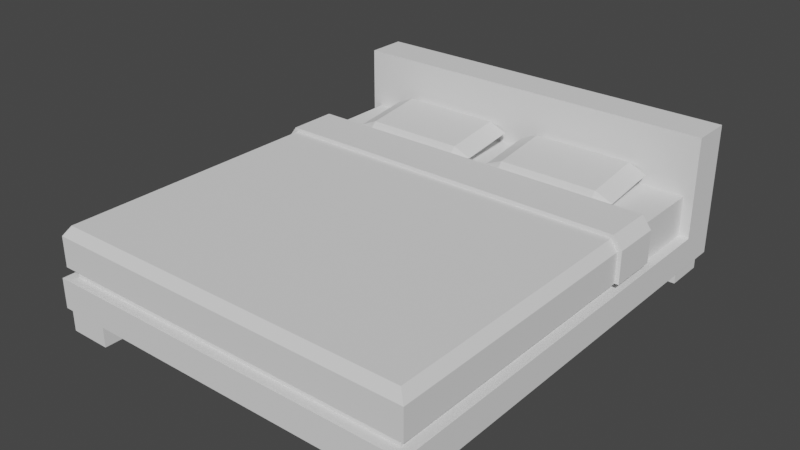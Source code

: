 # Source: bed_double.blend  (saved by Blender 2.91.10; exported with 4.5.12 LTS)
import bpy
from mathutils import Matrix  # noqa: F401  (used for matrix-valued properties, if any)

bpy.ops.wm.read_factory_settings(use_empty=True)
scene = bpy.context.scene
scene.name = 'Scene'

# ---- world
world_world = bpy.data.worlds.new('World'); scene.world = world_world
world_world.use_nodes = True; world_world.node_tree.nodes.clear()
_N = world_world.node_tree.nodes; _L = world_world.node_tree.links
n0 = _N.new('ShaderNodeOutputWorld'); n0.name = 'World Output'; n0.location = (300, 300)
n1 = _N.new('ShaderNodeBackground'); n1.name = 'Background'; n1.location = (10, 300)
n1.inputs[0].default_value = (0.05088, 0.05088, 0.05088, 1.0)
_L.new(n1.outputs[0], n0.inputs[0])
n0.is_active_output = True
world_world.color = (0.05088, 0.05088, 0.05088)
world_world.use_sun_shadow = False
world_world.sun_shadow_jitter_overblur = 0.0

# ---- meshes
me_bed_double = bpy.data.meshes.new('bed_double')
me_bed_double.from_pydata([(0.8496, -1.001, 0.05873), (0.8496, -1.001, 0.2475), (0.8496, 0.8871, 0.05873), (0.8496, 0.8871, 0.2475), (-0.8496, -1.001, 0.2475), (-0.8496, -1.001, 0.05873), (-0.8496, 0.8871, 0.2475), (-0.8496, 0.8871, 0.05873), (-0.8496, -1.001, 0.2475), (-0.8496, 0.8871, 0.2475), (0.8496, -1.001, 0.2475), (0.8496, 0.8871, 0.2475), (-0.8496, -1.001, 0.05873), (-0.8496, -1.001, 0.2475), (0.8496, -1.001, 0.05873), (0.8496, -1.001, 0.2475), (-0.8968, 0.8871, 0.05873), (-0.8496, -1.001, 0.05873), (-0.8968, -1.048, 0.05873), (0.8968, -1.048, 0.05873), (0.8496, -1.001, 0.05873), (0.8496, 0.8871, 0.05873), (0.8968, 0.8871, 0.05873), (-0.8496, 0.8871, 0.05873), (0.8496, 0.8871, 0.05873), (0.8496, 0.8871, 0.2475), (0.8968, 0.8871, 0.05873), (0.8968, 0.8871, 0.5307), (-0.8968, 0.8871, 0.5307), (-0.8496, 0.8871, 0.2475), (-0.8496, 0.8871, 0.05873), (-0.8968, 0.8871, 0.05873), (0.8968, -1.048, -0.08287), (0.8968, -1.048, 0.05873), (0.8968, 1.076, -0.08287), (0.8968, 0.8871, 0.05873), (0.8968, 0.8871, 0.5307), (0.8968, 1.076, 0.5307), (-0.8968, -1.048, -0.08287), (-0.8968, -1.048, 0.05873), (-0.859, -1.048, -0.08287), (-0.6608, -1.048, -0.08287), (0.6608, -1.048, -0.08287), (0.859, -1.048, -0.08287), (0.8968, -1.048, -0.08287), (0.8968, -1.048, 0.05873), (-0.8968, -1.048, -0.08287), (-0.859, -1.048, -0.08287), (-0.8968, 1.076, -0.08287), (-0.859, -0.9064, -0.08287), (-0.859, 1.076, -0.08287), (-0.859, 0.8871, -0.08287), (-0.6608, -0.9064, -0.08287), (-0.6608, 0.8871, -0.08287), (0.6608, -1.048, -0.08287), (-0.6608, -1.048, -0.08287), (-0.6608, 1.076, -0.08287), (0.6608, -0.9064, -0.08287), (0.6608, 1.076, -0.08287), (0.6608, 0.8871, -0.08287), (0.859, -0.9064, -0.08287), (0.859, 0.8871, -0.08287), (0.8968, -1.048, -0.08287), (0.859, -1.048, -0.08287), (0.859, 1.076, -0.08287), (0.8968, 1.076, -0.08287), (-0.8968, 0.8871, 0.5307), (-0.8968, 0.8871, 0.05873), (-0.8968, 1.076, 0.5307), (-0.8968, 1.076, -0.08287), (-0.8968, -1.048, -0.08287), (-0.8968, -1.048, 0.05873), (-0.8968, 0.8871, 0.5307), (-0.8968, 1.076, 0.5307), (0.8968, 0.8871, 0.5307), (0.8968, 1.076, 0.5307), (-0.8968, 1.076, -0.08287), (-0.859, 1.076, -0.08287), (-0.8968, 1.076, 0.5307), (-0.6608, 1.076, -0.08287), (0.6608, 1.076, -0.08287), (0.859, 1.076, -0.08287), (0.8968, 1.076, -0.08287), (0.8968, 1.076, 0.5307), (-0.859, -1.048, -0.08287), (-0.6608, -1.048, -0.08287), (0.6608, -1.048, -0.08287), (0.859, -1.048, -0.08287), (-0.859, 1.076, -0.08287), (-0.6608, 1.076, -0.08287), (0.6608, 1.076, -0.08287), (0.859, 1.076, -0.08287), (-0.859, -1.048, -0.1773), (-0.6608, -1.048, -0.1773), (-0.859, -0.9064, -0.1773), (-0.6608, -0.9064, -0.1773), (-0.6608, -1.048, -0.1773), (-0.6608, -1.048, -0.08287), (-0.6608, -0.9064, -0.1773), (-0.6608, -0.9064, -0.08287), (0.6608, -1.048, -0.08287), (0.6608, -1.048, -0.1773), (0.6608, -0.9064, -0.08287), (0.6608, -0.9064, -0.1773), (-0.6608, 0.8871, -0.1773), (-0.6608, 0.8871, -0.08287), (-0.6608, 1.076, -0.1773), (-0.6608, 1.076, -0.08287), (-0.859, 0.8871, -0.08287), (-0.859, 0.8871, -0.1773), (-0.859, 1.076, -0.08287), (-0.859, 1.076, -0.1773), (-0.859, -1.048, -0.1773), (-0.6608, -1.048, -0.1773), (0.6608, -1.048, -0.1773), (0.859, -1.048, -0.1773), (0.6608, -0.9064, -0.1773), (0.859, -0.9064, -0.1773), (-0.859, 1.076, -0.1773), (-0.6608, 1.076, -0.1773), (0.6608, 0.8871, -0.08287), (0.6608, 0.8871, -0.1773), (0.6608, 1.076, -0.08287), (0.6608, 1.076, -0.1773), (0.6608, -0.9064, -0.1773), (0.859, -0.9064, -0.1773), (0.6608, -0.9064, -0.08287), (0.859, -0.9064, -0.08287), (0.6608, 0.8871, -0.1773), (0.6608, 0.8871, -0.08287), (0.859, 0.8871, -0.1773), (0.859, 0.8871, -0.08287), (0.859, -1.048, -0.1773), (0.859, -1.048, -0.08287), (0.859, -0.9064, -0.1773), (0.859, -0.9064, -0.08287), (0.6608, -1.048, -0.1773), (0.859, -1.048, -0.1773), (-0.859, 0.8871, -0.1773), (-0.6608, 0.8871, -0.1773), (-0.859, 1.076, -0.1773), (-0.6608, 1.076, -0.1773), (0.6608, 1.076, -0.1773), (0.859, 1.076, -0.1773), (-0.859, -1.048, -0.08287), (-0.859, -1.048, -0.1773), (-0.859, -0.9064, -0.08287), (-0.859, -0.9064, -0.1773), (-0.859, 0.8871, -0.1773), (-0.859, 0.8871, -0.08287), (-0.6608, 0.8871, -0.1773), (-0.6608, 0.8871, -0.08287), (0.6608, 0.8871, -0.1773), (0.859, 0.8871, -0.1773), (0.6608, 1.076, -0.1773), (0.859, 1.076, -0.1773), (0.859, 0.8871, -0.1773), (0.859, 0.8871, -0.08287), (0.859, 1.076, -0.1773), (0.859, 1.076, -0.08287), (-0.859, -0.9064, -0.1773), (-0.6608, -0.9064, -0.1773), (-0.859, -0.9064, -0.08287), (-0.6608, -0.9064, -0.08287), (0.8496, 0.5031, 0.2475), (-0.8496, 0.5031, 0.2475), (0.8496, -1.001, 0.2475), (-0.8496, -1.001, 0.2475), (-0.8836, -1.029, 0.2475), (-0.8496, -1.001, 0.2947), (0.8836, -1.029, 0.2475), (0.8496, -1.001, 0.2947), (0.8836, 0.2723, 0.1059), (0.8496, 0.2723, 0.1059), (0.8836, -1.029, 0.1059), (0.8496, -1.001, 0.1059), (-0.8496, -1.001, 0.1059), (-0.8836, -1.029, 0.1059), (-0.8836, 0.2723, 0.1059), (-0.8496, 0.2723, 0.1059), (-0.8496, 0.5031, 0.1059), (-0.8496, 0.2723, 0.1059), (-0.8496, 0.5031, 0.2475), (-0.8496, -1.001, 0.2475), (-0.8496, -1.001, 0.1059), (-0.8496, -1.001, 0.2475), (-0.8496, -1.001, 0.1059), (0.8496, -1.001, 0.2475), (0.8496, -1.001, 0.1059), (-0.8836, -1.029, 0.1059), (-0.8836, -1.029, 0.2475), (0.8836, -1.029, 0.1059), (0.8836, -1.029, 0.2475), (0.8496, -1.001, 0.1059), (0.8496, 0.2723, 0.1059), (0.8496, -1.001, 0.2475), (0.8496, 0.5031, 0.1059), (0.8496, 0.5031, 0.2475), (-0.8836, -1.029, 0.1059), (-0.8836, 0.2723, 0.1059), (-0.8836, -1.029, 0.2475), (-0.8836, 0.2723, 0.2475), (-0.8836, -1.029, 0.2475), (-0.8836, 0.2723, 0.2475), (-0.8496, -1.001, 0.2947), (-0.8496, 0.2723, 0.2947), (0.8496, 0.2723, 0.2947), (0.8496, -1.001, 0.2947), (-0.8496, 0.2723, 0.2947), (-0.8496, -1.001, 0.2947), (0.8836, -1.029, 0.2475), (0.8496, -1.001, 0.2947), (0.8836, 0.2723, 0.2475), (0.8496, 0.2723, 0.2947), (0.8836, -1.029, 0.1059), (0.8836, -1.029, 0.2475), (0.8836, 0.2723, 0.1059), (0.8836, 0.2723, 0.2475), (0.8836, 0.2723, 0.1059), (0.8496, 0.2723, 0.1059), (-0.8496, 0.2723, 0.1059), (-0.859, 0.5031, 0.3136), (-0.8496, 0.5031, 0.2475), (0.859, 0.5031, 0.3136), (0.8496, 0.5031, 0.2475), (0.8496, 0.5031, 0.1059), (0.9024, 0.5031, 0.1059), (0.9024, 0.5031, 0.257), (-0.8496, 0.5031, 0.1059), (-0.9024, 0.5031, 0.1059), (-0.9024, 0.5031, 0.257), (0.9024, 0.5031, 0.1059), (0.9024, 0.2723, 0.1059), (0.8496, 0.5031, 0.1059), (-0.859, 0.5031, 0.3136), (0.859, 0.5031, 0.3136), (-0.859, 0.2723, 0.3136), (0.859, 0.2723, 0.3136), (0.9024, 0.2723, 0.257), (0.859, 0.2723, 0.3136), (0.9024, 0.5031, 0.257), (0.859, 0.5031, 0.3136), (0.9024, 0.2723, 0.1059), (0.9024, 0.2723, 0.257), (0.9024, 0.5031, 0.1059), (0.9024, 0.5031, 0.257), (-0.9024, 0.2723, 0.1059), (-0.9024, 0.5031, 0.1059), (-0.9024, 0.2723, 0.257), (-0.9024, 0.5031, 0.257), (-0.9024, 0.2723, 0.257), (-0.9024, 0.5031, 0.257), (-0.859, 0.2723, 0.3136), (-0.859, 0.5031, 0.3136), (-0.9024, 0.2723, 0.1059), (-0.9024, 0.2723, 0.257), (-0.8836, 0.2723, 0.1059), (-0.8836, 0.2723, 0.2475), (-0.859, 0.2723, 0.3136), (-0.8496, 0.2723, 0.2947), (0.859, 0.2723, 0.3136), (0.8496, 0.2723, 0.2947), (0.8836, 0.2723, 0.2475), (0.9024, 0.2723, 0.257), (0.8836, 0.2723, 0.1059), (0.9024, 0.2723, 0.1059), (-0.8496, 0.5031, 0.1059), (-0.9024, 0.5031, 0.1059), (-0.9024, 0.2723, 0.1059), (-0.8836, 0.2723, 0.1059), (-0.1306, 0.8337, 0.3575), (-0.1306, 0.5565, 0.3224), (-0.6057, 0.8337, 0.3575), (-0.6057, 0.5565, 0.3224), (-0.1306, 0.8432, 0.2825), (-0.6057, 0.8432, 0.2825), (-0.1306, 0.566, 0.2475), (-0.6057, 0.566, 0.2475), (-0.1306, 0.8871, 0.3262), (-0.6057, 0.8871, 0.3262), (-0.1306, 0.8432, 0.2825), (-0.6057, 0.8432, 0.2825), (-0.1306, 0.8871, 0.3262), (-0.1306, 0.8337, 0.3575), (-0.6057, 0.8871, 0.3262), (-0.6057, 0.8337, 0.3575), (-0.6891, 0.8384, 0.32), (-0.6891, 0.5612, 0.285), (-0.6057, 0.8432, 0.2825), (-0.6057, 0.566, 0.2475), (-0.1306, 0.5565, 0.3224), (-0.1306, 0.5125, 0.2788), (-0.6057, 0.5565, 0.3224), (-0.6057, 0.5125, 0.2788), (-0.1306, 0.8337, 0.3575), (-0.0472, 0.8384, 0.32), (-0.1306, 0.5565, 0.3224), (-0.0472, 0.5612, 0.285), (-0.1306, 0.8432, 0.2825), (-0.1306, 0.566, 0.2475), (-0.0472, 0.8384, 0.32), (-0.0472, 0.5612, 0.285), (-0.6891, 0.8384, 0.32), (-0.6057, 0.8337, 0.3575), (-0.6891, 0.5612, 0.285), (-0.6057, 0.5565, 0.3224), (-0.1306, 0.566, 0.2475), (-0.6057, 0.566, 0.2475), (-0.1306, 0.5125, 0.2788), (-0.6057, 0.5125, 0.2788), (-0.6891, 0.8384, 0.32), (-0.6057, 0.8432, 0.2825), (-0.6057, 0.8337, 0.3575), (-0.1306, 0.8432, 0.2825), (-0.1306, 0.8337, 0.3575), (-0.0472, 0.8384, 0.32), (-0.1306, 0.8432, 0.2825), (-0.1306, 0.566, 0.2475), (-0.1306, 0.8871, 0.3262), (-0.1306, 0.5125, 0.2788), (-0.1306, 0.8337, 0.3575), (-0.1306, 0.5565, 0.3224), (-0.6891, 0.5612, 0.285), (-0.6057, 0.5565, 0.3224), (-0.6057, 0.566, 0.2475), (-0.1306, 0.566, 0.2475), (-0.1306, 0.5565, 0.3224), (-0.0472, 0.5612, 0.285), (-0.6057, 0.8432, 0.2825), (-0.6057, 0.8871, 0.3262), (-0.6057, 0.566, 0.2475), (-0.6057, 0.5125, 0.2788), (-0.6057, 0.8337, 0.3575), (-0.6057, 0.5565, 0.3224), (-0.6057, 0.8871, 0.3262), (-0.6891, 0.8384, 0.32), (-0.6057, 0.8432, 0.2825), (-0.6891, 0.8384, 0.32), (-0.6057, 0.8871, 0.3262), (-0.6057, 0.8337, 0.3575), (-0.1306, 0.8337, 0.3575), (-0.1306, 0.8871, 0.3262), (-0.0472, 0.8384, 0.32), (-0.1306, 0.8871, 0.3262), (-0.1306, 0.8432, 0.2825), (-0.0472, 0.8384, 0.32), (-0.1306, 0.5565, 0.3224), (-0.0472, 0.5612, 0.285), (-0.1306, 0.5125, 0.2788), (-0.0472, 0.5612, 0.285), (-0.1306, 0.566, 0.2475), (-0.1306, 0.5125, 0.2788), (-0.1306, 0.8871, 0.3262), (-0.6057, 0.8871, 0.3262), (-0.0472, 0.8384, 0.32), (-0.6891, 0.8384, 0.32), (-0.6891, 0.5612, 0.285), (-0.0472, 0.5612, 0.285), (-0.1306, 0.5125, 0.2788), (-0.6057, 0.5125, 0.2788), (-0.6891, 0.5612, 0.285), (-0.6057, 0.5565, 0.3224), (-0.6057, 0.5125, 0.2788), (-0.6057, 0.566, 0.2475), (-0.6891, 0.5612, 0.285), (-0.6057, 0.5125, 0.2788), (0.6057, 0.8337, 0.3575), (0.6057, 0.5565, 0.3224), (0.1306, 0.8337, 0.3575), (0.1306, 0.5565, 0.3224), (0.6057, 0.8432, 0.2825), (0.1306, 0.8432, 0.2825), (0.6057, 0.566, 0.2475), (0.1306, 0.566, 0.2475), (0.6057, 0.8871, 0.3262), (0.1306, 0.8871, 0.3262), (0.6057, 0.8432, 0.2825), (0.1306, 0.8432, 0.2825), (0.6057, 0.8871, 0.3262), (0.6057, 0.8337, 0.3575), (0.1306, 0.8871, 0.3262), (0.1306, 0.8337, 0.3575), (0.0472, 0.8384, 0.32), (0.0472, 0.5612, 0.285), (0.1306, 0.8432, 0.2825), (0.1306, 0.566, 0.2475), (0.6057, 0.5565, 0.3224), (0.6057, 0.5125, 0.2788), (0.1306, 0.5565, 0.3224), (0.1306, 0.5125, 0.2788), (0.6057, 0.8337, 0.3575), (0.6891, 0.8384, 0.32), (0.6057, 0.5565, 0.3224), (0.6891, 0.5612, 0.285), (0.6057, 0.8432, 0.2825), (0.6057, 0.566, 0.2475), (0.6891, 0.8384, 0.32), (0.6891, 0.5612, 0.285), (0.0472, 0.8384, 0.32), (0.1306, 0.8337, 0.3575), (0.0472, 0.5612, 0.285), (0.1306, 0.5565, 0.3224), (0.6057, 0.566, 0.2475), (0.1306, 0.566, 0.2475), (0.6057, 0.5125, 0.2788), (0.1306, 0.5125, 0.2788), (0.0472, 0.8384, 0.32), (0.1306, 0.8432, 0.2825), (0.1306, 0.8337, 0.3575), (0.6057, 0.8432, 0.2825), (0.6057, 0.8337, 0.3575), (0.6891, 0.8384, 0.32), (0.6057, 0.8432, 0.2825), (0.6057, 0.566, 0.2475), (0.6057, 0.8871, 0.3262), (0.6057, 0.5125, 0.2788), (0.6057, 0.8337, 0.3575), (0.6057, 0.5565, 0.3224), (0.0472, 0.5612, 0.285), (0.1306, 0.5565, 0.3224), (0.1306, 0.566, 0.2475), (0.6057, 0.566, 0.2475), (0.6057, 0.5565, 0.3224), (0.6891, 0.5612, 0.285), (0.1306, 0.8432, 0.2825), (0.1306, 0.8871, 0.3262), (0.1306, 0.566, 0.2475), (0.1306, 0.5125, 0.2788), (0.1306, 0.8337, 0.3575), (0.1306, 0.5565, 0.3224), (0.1306, 0.8871, 0.3262), (0.0472, 0.8384, 0.32), (0.1306, 0.8432, 0.2825), (0.0472, 0.8384, 0.32), (0.1306, 0.8871, 0.3262), (0.1306, 0.8337, 0.3575), (0.6057, 0.8337, 0.3575), (0.6057, 0.8871, 0.3262), (0.6891, 0.8384, 0.32), (0.6057, 0.8871, 0.3262), (0.6057, 0.8432, 0.2825), (0.6891, 0.8384, 0.32), (0.6057, 0.5565, 0.3224), (0.6891, 0.5612, 0.285), (0.6057, 0.5125, 0.2788), (0.6891, 0.5612, 0.285), (0.6057, 0.566, 0.2475), (0.6057, 0.5125, 0.2788), (0.6057, 0.8871, 0.3262), (0.1306, 0.8871, 0.3262), (0.6891, 0.8384, 0.32), (0.0472, 0.8384, 0.32), (0.0472, 0.5612, 0.285), (0.6891, 0.5612, 0.285), (0.6057, 0.5125, 0.2788), (0.1306, 0.5125, 0.2788), (0.0472, 0.5612, 0.285), (0.1306, 0.5565, 0.3224), (0.1306, 0.5125, 0.2788), (0.1306, 0.566, 0.2475), (0.0472, 0.5612, 0.285), (0.1306, 0.5125, 0.2788)], [], [(2, 1, 0), (1, 2, 3), (6, 5, 4), (5, 6, 7), (10, 9, 8), (9, 10, 11), (14, 13, 12), (13, 14, 15), (18, 17, 16), (17, 18, 19), (17, 19, 20), (20, 19, 21), (21, 19, 22), (23, 16, 17), (26, 25, 24), (25, 26, 27), (25, 27, 28), (28, 29, 25), (28, 30, 29), (30, 28, 31), (34, 33, 32), (33, 34, 35), (35, 34, 36), (36, 34, 37), (40, 39, 38), (39, 40, 41), (39, 41, 42), (39, 42, 43), (39, 43, 44), (39, 44, 45), (48, 47, 46), (47, 48, 49), (49, 48, 50), (49, 50, 51), (51, 52, 49), (52, 51, 53), (54, 52, 53), (52, 54, 55), (54, 53, 56), (54, 56, 57), (57, 56, 58), (57, 58, 59), (59, 60, 57), (60, 59, 61), (62, 60, 61), (60, 62, 63), (62, 61, 64), (62, 64, 65), (68, 67, 66), (69, 67, 68), (70, 67, 69), (67, 70, 71), (74, 73, 72), (73, 74, 75), (78, 77, 76), (77, 78, 79), (79, 78, 80), (80, 78, 81), (81, 78, 82), (82, 78, 83), (94, 93, 92), (93, 94, 95), (98, 97, 96), (97, 98, 99), (102, 101, 100), (101, 102, 103), (106, 105, 104), (105, 106, 107), (110, 109, 108), (109, 110, 111), (113, 84, 112), (84, 113, 85), (116, 115, 114), (115, 116, 117), (88, 119, 118), (119, 88, 89), (122, 121, 120), (121, 122, 123), (126, 125, 124), (125, 126, 127), (130, 129, 128), (129, 130, 131), (134, 133, 132), (133, 134, 135), (137, 86, 136), (86, 137, 87), (140, 139, 138), (139, 140, 141), (90, 143, 142), (143, 90, 91), (146, 145, 144), (145, 146, 147), (150, 149, 148), (149, 150, 151), (154, 153, 152), (153, 154, 155), (158, 157, 156), (157, 158, 159), (162, 161, 160), (161, 162, 163), (166, 165, 164), (165, 166, 167), (170, 169, 168), (169, 170, 171), (174, 173, 172), (173, 174, 175), (175, 174, 176), (177, 176, 174), (178, 176, 177), (176, 178, 179), (182, 181, 180), (183, 181, 182), (181, 183, 184), (187, 186, 185), (186, 187, 188), (191, 190, 189), (190, 191, 192), (195, 194, 193), (194, 195, 196), (196, 195, 197), (200, 199, 198), (199, 200, 201), (204, 203, 202), (203, 204, 205), (208, 207, 206), (207, 208, 209), (212, 211, 210), (211, 212, 213), (216, 215, 214), (215, 216, 217), (223, 222, 221), (222, 223, 224), (224, 223, 225), (225, 223, 226), (226, 223, 227), (228, 221, 222), (229, 221, 228), (221, 229, 230), (232, 218, 231), (219, 231, 218), (231, 219, 233), (236, 235, 234), (235, 236, 237), (240, 239, 238), (239, 240, 241), (244, 243, 242), (243, 244, 245), (248, 247, 246), (247, 248, 249), (252, 251, 250), (251, 252, 253), (256, 255, 254), (255, 256, 257), (255, 257, 258), (258, 257, 259), (258, 259, 260), (260, 259, 261), (260, 261, 262), (260, 262, 263), (263, 262, 264), (263, 264, 265), (220, 267, 266), (267, 220, 268), (268, 220, 269), (272, 271, 270), (271, 272, 273), (276, 275, 274), (275, 276, 277), (280, 279, 278), (279, 280, 281), (284, 283, 282), (283, 284, 285), (288, 287, 286), (287, 288, 289), (292, 291, 290), (291, 292, 293), (296, 295, 294), (295, 296, 297), (300, 299, 298), (299, 300, 301), (304, 303, 302), (303, 304, 305), (308, 307, 306), (307, 308, 309), (312, 311, 310), (311, 312, 313), (313, 312, 314), (313, 314, 315), (318, 317, 316), (317, 318, 319), (319, 318, 320), (319, 320, 321), (324, 323, 322), (323, 324, 325), (323, 325, 326), (326, 325, 327), (330, 329, 328), (329, 330, 331), (329, 331, 332), (332, 331, 333), (336, 335, 334), (339, 338, 337), (342, 341, 340), (345, 344, 343), (348, 347, 346), (351, 350, 349), (354, 353, 352), (353, 354, 355), (355, 354, 356), (356, 354, 357), (356, 357, 358), (356, 358, 359), (362, 361, 360), (365, 364, 363), (368, 367, 366), (367, 368, 369), (372, 371, 370), (371, 372, 373), (376, 375, 374), (375, 376, 377), (380, 379, 378), (379, 380, 381), (384, 383, 382), (383, 384, 385), (388, 387, 386), (387, 388, 389), (392, 391, 390), (391, 392, 393), (396, 395, 394), (395, 396, 397), (400, 399, 398), (399, 400, 401), (404, 403, 402), (403, 404, 405), (408, 407, 406), (407, 408, 409), (409, 408, 410), (409, 410, 411), (414, 413, 412), (413, 414, 415), (415, 414, 416), (415, 416, 417), (420, 419, 418), (419, 420, 421), (419, 421, 422), (422, 421, 423), (426, 425, 424), (425, 426, 427), (425, 427, 428), (428, 427, 429), (432, 431, 430), (435, 434, 433), (438, 437, 436), (441, 440, 439), (444, 443, 442), (447, 446, 445), (450, 449, 448), (449, 450, 451), (451, 450, 452), (452, 450, 453), (452, 453, 454), (452, 454, 455), (458, 457, 456), (461, 460, 459)])
me_bed_double.polygons.foreach_set('use_smooth', [0, 0, 0, 0, 0, 0, 0, 0, 0, 0, 0, 0, 0, 0, 0, 0, 0, 0, 0, 0, 0, 0, 0, 0, 0, 0, 0, 0, 0, 0, 0, 0, 0, 1, 0, 0, 0, 0, 0, 0, 0, 1, 0, 0, 0, 0, 0, 0, 0, 0, 0, 0, 0, 0, 0, 0, 0, 0, 0, 0, 0, 0, 0, 0, 0, 0, 0, 0, 0, 0, 0, 0, 0, 0, 0, 0, 0, 0, 0, 0, 0, 0, 0, 0, 0, 0, 0, 0, 0, 0, 0, 0, 0, 0, 0, 0, 0, 0, 0, 0, 0, 0, 0, 0, 0, 0, 0, 0, 0, 0, 0, 0, 0, 0, 0, 0, 0, 0, 0, 0, 0, 0, 0, 0, 0, 0, 0, 0, 0, 0, 0, 0, 0, 0, 0, 0, 0, 0, 0, 0, 0, 0, 0, 0, 0, 0, 0, 0, 0, 0, 0, 0, 0, 0, 0, 0, 0, 0, 0, 0, 0, 0, 0, 1, 0, 0, 0, 0, 0, 0, 0, 0, 0, 0, 0, 0, 0, 0, 0, 0, 0, 0, 0, 0, 0, 0, 0, 0, 0, 0, 0, 0, 0, 0, 0, 0, 0, 0, 0, 0, 1, 1, 1, 1, 0, 0, 0, 0, 0, 0, 0, 0, 1, 1, 0, 0, 0, 0, 0, 0, 0, 0, 0, 0, 0, 0, 0, 0, 0, 0, 0, 0, 0, 0, 0, 0, 0, 0, 0, 0, 0, 0, 0, 0, 0, 0, 0, 0, 0, 0, 1, 1, 1, 1, 0, 0, 0, 0, 0, 0, 0, 0, 1, 1])
_uv = me_bed_double.uv_layers.new(name='UVMap')
_uv.uv.foreach_set('vector', [40.35, 4.921, 0.9843, 8.858, 0.9843, 4.921, 0.9843, 8.858, 40.35, 4.921, 40.35, 8.858, -40.35, 8.858, -0.9843, 4.921, -0.9843, 8.858, -0.9843, 4.921, -40.35, 8.858, -40.35, 4.921, 36.54, 0.9843, 1.102, 40.35, 1.102, 0.9843, 1.102, 40.35, 36.54, 0.9843, 36.54, 40.35, 36.54, 4.921, 1.102, 8.858, 1.102, 4.921, 1.102, 8.858, 36.54, 4.921, 36.54, 8.858, 0.1181, 0.0, 1.102, 0.9843, 0.1181, 40.35, 1.102, 0.9843, 0.1181, 0.0, 37.52, 0.0, 1.102, 0.9843, 37.52, 0.0, 36.54, 0.9843, 36.54, 0.9843, 37.52, 0.0, 36.54, 40.35, 36.54, 40.35, 37.52, 0.0, 37.52, 40.35, 1.102, 40.35, 0.1181, 40.35, 1.102, 0.9843, 37.52, 4.921, 36.54, 8.858, 36.54, 4.921, 36.54, 8.858, 37.52, 4.921, 37.52, 14.76, 36.54, 8.858, 37.52, 14.76, 0.1181, 14.76, 0.1181, 14.76, 1.102, 8.858, 36.54, 8.858, 0.1181, 14.76, 1.102, 4.921, 1.102, 8.858, 1.102, 4.921, 0.1181, 14.76, 0.1181, 4.921, 44.29, 1.969, 1.512e-12, 4.921, 1.512e-12, 1.969, 1.512e-12, 4.921, 44.29, 1.969, 40.35, 4.921, 40.35, 4.921, 44.29, 1.969, 40.35, 14.76, 40.35, 14.76, 44.29, 1.969, 44.29, 14.76, 0.9055, 1.969, 0.1181, 4.921, 0.1181, 1.969, 0.1181, 4.921, 0.9055, 1.969, 5.039, 1.969, 0.1181, 4.921, 5.039, 1.969, 32.6, 1.969, 0.1181, 4.921, 32.6, 1.969, 36.73, 1.969, 0.1181, 4.921, 36.73, 1.969, 37.52, 1.969, 0.1181, 4.921, 37.52, 1.969, 37.52, 4.921, -0.1181, 44.29, -0.9055, 0.0, -0.1181, 0.0, -0.9055, 0.0, -0.1181, 44.29, -0.9055, 2.953, -0.9055, 2.953, -0.1181, 44.29, -0.9055, 44.29, -0.9055, 2.953, -0.9055, 44.29, -0.9055, 40.35, -0.9055, 40.35, -5.039, 2.953, -0.9055, 2.953, -5.039, 2.953, -0.9055, 40.35, -5.039, 40.35, -32.6, 0.0, -5.039, 2.953, -5.039, 40.35, -5.039, 2.953, -32.6, 0.0, -5.039, 0.0, -32.6, 0.0, -5.039, 40.35, -5.039, 44.29, -32.6, 0.0, -5.039, 44.29, -32.6, 2.953, -32.6, 2.953, -5.039, 44.29, -32.6, 44.29, -32.6, 2.953, -32.6, 44.29, -32.6, 40.35, -32.6, 40.35, -36.73, 2.953, -32.6, 2.953, -36.73, 2.953, -32.6, 40.35, -36.73, 40.35, -37.52, 0.0, -36.73, 2.953, -36.73, 40.35, -36.73, 2.953, -37.52, 0.0, -36.73, 0.0, -37.52, 0.0, -36.73, 40.35, -36.73, 44.29, -37.52, 0.0, -36.73, 44.29, -37.52, 44.29, -44.29, 14.76, -40.35, 4.921, -40.35, 14.76, -44.29, 1.969, -40.35, 4.921, -44.29, 14.76, -1.525e-12, 1.969, -40.35, 4.921, -44.29, 1.969, -40.35, 4.921, -1.525e-12, 1.969, -1.525e-12, 4.921, 37.52, 40.35, 0.1181, 44.29, 0.1181, 40.35, 0.1181, 44.29, 37.52, 40.35, 37.52, 44.29, -0.1181, 14.76, -0.9055, 1.969, -0.1181, 1.969, -0.9055, 1.969, -0.1181, 14.76, -5.039, 1.969, -5.039, 1.969, -0.1181, 14.76, -32.6, 1.969, -32.6, 1.969, -0.1181, 14.76, -36.73, 1.969, -36.73, 1.969, -0.1181, 14.76, -37.52, 1.969, -37.52, 1.969, -0.1181, 14.76, -37.52, 14.76, -0.9055, 2.953, -5.039, 0.0, -0.9055, 0.0, -5.039, 0.0, -0.9055, 2.953, -5.039, 2.953, 2.953, 0.0, 1.598e-12, 1.969, 1.598e-12, 0.0, 1.598e-12, 1.969, 2.953, 0.0, 2.953, 1.969, -2.953, 1.969, -1.524e-12, 0.0, -1.524e-12, 1.969, -1.524e-12, 0.0, -2.953, 1.969, -2.953, 0.0, 44.29, 0.0, 40.35, 1.969, 40.35, 0.0, 40.35, 1.969, 44.29, 0.0, 44.29, 1.969, -44.29, 1.969, -40.35, 0.0, -40.35, 1.969, -40.35, 0.0, -44.29, 1.969, -44.29, 0.0, 5.039, 0.0, 0.9055, 1.969, 0.9055, 0.0, 0.9055, 1.969, 5.039, 0.0, 5.039, 1.969, -32.6, 2.953, -36.73, 0.0, -32.6, 0.0, -36.73, 0.0, -32.6, 2.953, -36.73, 2.953, -0.9055, 1.969, -5.039, 0.0, -0.9055, 0.0, -5.039, 0.0, -0.9055, 1.969, -5.039, 1.969, -44.29, 1.969, -40.35, 0.0, -40.35, 1.969, -40.35, 0.0, -44.29, 1.969, -44.29, 0.0, -32.6, 1.969, -36.73, 0.0, -32.6, 0.0, -36.73, 0.0, -32.6, 1.969, -36.73, 1.969, 36.73, 0.0, 32.6, 1.969, 32.6, 0.0, 32.6, 1.969, 36.73, 0.0, 36.73, 1.969, 2.953, 0.0, 1.536e-12, 1.969, 1.536e-12, 0.0, 1.536e-12, 1.969, 2.953, 0.0, 2.953, 1.969, 36.73, 0.0, 32.6, 1.969, 32.6, 0.0, 32.6, 1.969, 36.73, 0.0, 36.73, 1.969, -0.9055, 44.29, -5.039, 40.35, -0.9055, 40.35, -5.039, 40.35, -0.9055, 44.29, -5.039, 44.29, -32.6, 1.969, -36.73, 0.0, -32.6, 0.0, -36.73, 0.0, -32.6, 1.969, -36.73, 1.969, -2.953, 1.969, -1.6e-12, 0.0, -1.6e-12, 1.969, -1.6e-12, 0.0, -2.953, 1.969, -2.953, 0.0, 5.039, 0.0, 0.9055, 1.969, 0.9055, 0.0, 0.9055, 1.969, 5.039, 0.0, 5.039, 1.969, -32.6, 44.29, -36.73, 40.35, -32.6, 40.35, -36.73, 40.35, -32.6, 44.29, -36.73, 44.29, 44.29, 0.0, 40.35, 1.969, 40.35, 0.0, 40.35, 1.969, 44.29, 0.0, 44.29, 1.969, -0.9055, 1.969, -5.039, 0.0, -0.9055, 0.0, -5.039, 0.0, -0.9055, 1.969, -5.039, 1.969, -60.42, 72.28, 2.305, 1.417, 2.305, 72.28, 2.305, 1.417, -60.42, 72.28, -60.42, 1.417, 73.7, -31.09, 1.417, -28.79, 1.079e-17, -31.09, 1.417, -28.79, 73.7, -31.09, 72.28, -28.79, -61.6, 73.7, -7.319, 72.28, -7.319, 73.7, -7.319, 72.28, -61.6, 73.7, -60.42, 72.28, -60.42, 72.28, -61.6, 73.7, -60.42, 1.417, -61.6, 0.0, -60.42, 1.417, -61.6, 73.7, -7.319, 0.0, -60.42, 1.417, -61.6, 0.0, -60.42, 1.417, -7.319, 0.0, -7.319, 1.417, 2.305, 0.7874, -7.319, -5.118, 2.305, -5.118, -60.42, 0.7874, -7.319, -5.118, 2.305, 0.7874, -7.319, -5.118, -60.42, 0.7874, -60.42, -5.118, -72.28, 0.7874, -1.417, -5.118, -1.417, 0.7874, -1.417, -5.118, -72.28, 0.7874, -72.28, -5.118, 73.7, -5.118, 0.0, 0.7874, 0.0, -5.118, 0.0, 0.7874, 73.7, -5.118, 73.7, 0.7874, 60.42, 0.7874, 7.319, -5.118, 60.42, -5.118, 7.319, -5.118, 60.42, 0.7874, -2.305, -5.118, -2.305, -5.118, 60.42, 0.7874, -2.305, 0.7874, 61.6, 0.7874, 7.319, -5.118, 61.6, -5.118, 7.319, -5.118, 61.6, 0.7874, 7.319, 0.7874, 60.42, 3.065, 7.319, 0.639, 61.6, 0.639, 7.319, 0.639, 60.42, 3.065, 7.319, 3.065, 7.319, 1.417, 60.42, 72.28, 7.319, 72.28, 60.42, 72.28, 7.319, 1.417, 60.42, 1.417, -7.319, -42.42, -60.42, -40.0, -61.6, -42.42, -60.42, -40.0, -7.319, -42.42, -7.319, -40.0, -7.319, -5.118, -61.6, 0.7874, -61.6, -5.118, -61.6, 0.7874, -7.319, -5.118, -7.319, 0.7874, -72.68, 3.543, -1.417, 0.7874, -1.024, 3.543, -1.417, 0.7874, -72.68, 3.543, -72.28, 0.7874, -72.28, 0.7874, -72.68, 3.543, -72.28, -5.118, -72.28, -5.118, -72.68, 3.543, -74.49, -5.118, -74.49, -5.118, -72.68, 3.543, -74.49, 1.181, -1.417, -5.118, -1.024, 3.543, -1.417, 0.7874, 0.7874, -5.118, -1.024, 3.543, -1.417, -5.118, -1.024, 3.543, 0.7874, -5.118, 0.7874, 1.181, -7.319, 74.49, -7.319, 73.7, 2.305, 74.49, -7.319, 72.28, 2.305, 74.49, -7.319, 73.7, 2.305, 74.49, -7.319, 72.28, 2.305, 72.28, 7.319, 1.024, -2.305, 72.68, -2.305, 1.024, -2.305, 72.68, 7.319, 1.024, 7.319, 72.68, 2.305, -44.38, -7.319, -41.41, -7.319, -44.38, -7.319, -41.41, 2.305, -44.38, 2.305, -41.41, 2.305, -5.118, -7.319, 1.181, -7.319, -5.118, -7.319, 1.181, 2.305, -5.118, 2.305, 1.181, 7.319, 1.181, -2.305, -5.118, 7.319, -5.118, -2.305, -5.118, 7.319, 1.181, -2.305, 1.181, 7.319, 3.435, -2.305, 0.4583, 7.319, 0.4583, -2.305, 0.4583, 7.319, 3.435, -2.305, 3.435, -9.799e-16, -5.118, -0.7874, 1.181, -0.7874, -5.118, -0.7874, 1.181, -9.799e-16, -5.118, -9.799e-16, 0.7874, -0.7874, 1.181, -9.799e-16, 0.7874, 1.024, 3.543, 1.024, 3.543, -9.799e-16, 0.7874, 1.417, 2.756, 1.024, 3.543, 1.417, 2.756, 72.68, 3.543, 72.68, 3.543, 1.417, 2.756, 72.28, 2.756, 72.68, 3.543, 72.28, 2.756, 73.7, 0.7874, 72.68, 3.543, 73.7, 0.7874, 74.49, 1.181, 74.49, 1.181, 73.7, 0.7874, 73.7, -5.118, 74.49, 1.181, 73.7, -5.118, 74.49, -5.118, -7.319, 1.417, 2.305, -0.7874, 2.305, 1.417, 2.305, -0.7874, -7.319, 1.417, -7.319, -0.7874, -7.319, -0.7874, -7.319, 1.417, -7.319, 0.0, 2.047, 2.047, 13.7, 13.7, 2.047, 13.7, 13.7, 13.7, 2.047, 2.047, 13.7, 2.047, -13.7, 13.7, -2.047, 2.047, -2.047, 13.7, -2.047, 2.047, -13.7, 13.7, -13.7, 2.047, -13.7, -0.1824, -2.047, 2.4, -13.7, 2.4, -2.047, 2.4, -13.7, -0.1824, -2.047, -0.1824, -2.047, 2.4, -13.7, 4.983, -13.7, 2.4, -13.7, 4.983, -2.047, 2.4, -2.047, 4.983, 2.047, -0.1824, 13.7, 2.4, 2.047, 2.4, 13.7, 2.4, 2.047, -0.1824, 13.7, -0.1824, 2.047, -7.499, 13.7, -10.08, 13.7, -7.499, 13.7, -10.08, 2.047, -7.499, 2.047, -10.08, -13.7, -7.499, -2.047, -10.08, -2.047, -7.499, -2.047, -10.08, -13.7, -7.499, -13.7, -10.08, -2.047, 14.88, -13.7, 12.3, -2.047, 12.3, -13.7, 12.3, -2.047, 14.88, -13.7, 14.88, 13.7, 2.4, 2.047, 4.983, 2.047, 2.4, 2.047, 4.983, 13.7, 2.4, 13.7, 4.983, 13.7, 14.88, 2.047, 12.3, 13.7, 12.3, 2.047, 12.3, 13.7, 14.88, 2.047, 14.88, -2.047, 5.512, -2.047, 2.362, -6.613e-16, 3.937, -2.047, 2.362, -2.047, 5.512, -13.7, 2.362, -13.7, 2.362, -2.047, 5.512, -13.7, 5.512, -13.7, 2.362, -13.7, 5.512, -15.75, 3.937, 4.022e-14, 3.937, -13.7, 2.362, -2.047, 2.362, -13.7, 2.362, 4.022e-14, 3.937, -15.75, 3.937, -15.75, 3.937, 4.022e-14, 3.937, -2.047, 5.512, -15.75, 3.937, -2.047, 5.512, -13.7, 5.512, 2.047, 2.362, 2.047, 5.512, 1.421e-14, 3.937, 2.047, 5.512, 2.047, 2.362, 13.7, 2.362, 2.047, 5.512, 13.7, 2.362, 13.7, 5.512, 13.7, 5.512, 13.7, 2.362, 15.75, 3.937, 13.7, 2.362, 8.35e-14, 3.937, 2.047, 2.362, 8.35e-14, 3.937, 13.7, 2.362, 15.75, 3.937, 8.35e-14, 3.937, 15.75, 3.937, 2.047, 5.512, 2.047, 5.512, 15.75, 3.937, 13.7, 5.512, 9.126e-14, -0.2203, 1.448, 1.919, -1.448, 1.919, 5.018e-14, 6.017, -1.448, 3.878, 1.448, 3.878, -12.58, -3.658, -9.688, -3.658, -11.14, -1.519, -12.58, 9.455, -11.14, 7.316, -9.688, 9.455, -1.448, -11.19, 1.448, -11.19, -2.665e-14, -9.055, -1.448, 16.99, -9.77e-14, 14.85, 1.448, 16.99, -2.047, 15.75, -8.516e-14, 2.047, 2.853e-14, 13.7, -8.516e-14, 2.047, -2.047, 15.75, -2.047, 0.0, -2.047, 0.0, -2.047, 15.75, -13.7, 0.0, -13.7, 0.0, -2.047, 15.75, -13.7, 15.75, -13.7, 0.0, -13.7, 15.75, -15.75, 13.7, -13.7, 0.0, -15.75, 13.7, -15.75, 2.047, 12.58, -3.658, 11.14, -1.519, 9.688, -3.658, 12.58, 9.455, 9.688, 9.455, 11.14, 7.316, 2.047, 2.047, 13.7, 13.7, 2.047, 13.7, 13.7, 13.7, 2.047, 2.047, 13.7, 2.047, -13.7, 13.7, -2.047, 2.047, -2.047, 13.7, -2.047, 2.047, -13.7, 13.7, -13.7, 2.047, -13.7, -0.1824, -2.047, 2.4, -13.7, 2.4, -2.047, 2.4, -13.7, -0.1824, -2.047, -0.1824, -2.047, 2.4, -13.7, 4.983, -13.7, 2.4, -13.7, 4.983, -2.047, 2.4, -2.047, 4.983, 2.047, -0.1824, 13.7, 2.4, 2.047, 2.4, 13.7, 2.4, 2.047, -0.1824, 13.7, -0.1824, 2.047, -7.499, 13.7, -10.08, 13.7, -7.499, 13.7, -10.08, 2.047, -7.499, 2.047, -10.08, -13.7, -7.499, -2.047, -10.08, -2.047, -7.499, -2.047, -10.08, -13.7, -7.499, -13.7, -10.08, -2.047, 14.88, -13.7, 12.3, -2.047, 12.3, -13.7, 12.3, -2.047, 14.88, -13.7, 14.88, 13.7, 2.4, 2.047, 4.983, 2.047, 2.4, 2.047, 4.983, 13.7, 2.4, 13.7, 4.983, 13.7, 14.88, 2.047, 12.3, 13.7, 12.3, 2.047, 12.3, 13.7, 14.88, 2.047, 14.88, -2.047, 5.512, -2.047, 2.362, -6.613e-16, 3.937, -2.047, 2.362, -2.047, 5.512, -13.7, 2.362, -13.7, 2.362, -2.047, 5.512, -13.7, 5.512, -13.7, 2.362, -13.7, 5.512, -15.75, 3.937, 4.022e-14, 3.937, -13.7, 2.362, -2.047, 2.362, -13.7, 2.362, 4.022e-14, 3.937, -15.75, 3.937, -15.75, 3.937, 4.022e-14, 3.937, -2.047, 5.512, -15.75, 3.937, -2.047, 5.512, -13.7, 5.512, 2.047, 2.362, 2.047, 5.512, 1.421e-14, 3.937, 2.047, 5.512, 2.047, 2.362, 13.7, 2.362, 2.047, 5.512, 13.7, 2.362, 13.7, 5.512, 13.7, 5.512, 13.7, 2.362, 15.75, 3.937, 13.7, 2.362, 8.35e-14, 3.937, 2.047, 2.362, 8.35e-14, 3.937, 13.7, 2.362, 15.75, 3.937, 8.35e-14, 3.937, 15.75, 3.937, 2.047, 5.512, 2.047, 5.512, 15.75, 3.937, 13.7, 5.512, 9.126e-14, -0.2203, 1.448, 1.919, -1.448, 1.919, 5.018e-14, 6.017, -1.448, 3.878, 1.448, 3.878, -12.58, -3.658, -9.688, -3.658, -11.14, -1.519, -12.58, 9.455, -11.14, 7.316, -9.688, 9.455, -1.448, -11.19, 1.448, -11.19, -2.665e-14, -9.055, -1.448, 16.99, -9.77e-14, 14.85, 1.448, 16.99, -2.047, 15.75, -8.516e-14, 2.047, 2.853e-14, 13.7, -8.516e-14, 2.047, -2.047, 15.75, -2.047, 0.0, -2.047, 0.0, -2.047, 15.75, -13.7, 0.0, -13.7, 0.0, -2.047, 15.75, -13.7, 15.75, -13.7, 0.0, -13.7, 15.75, -15.75, 13.7, -13.7, 0.0, -15.75, 13.7, -15.75, 2.047, 12.58, -3.658, 11.14, -1.519, 9.688, -3.658, 12.58, 9.455, 9.688, 9.455, 11.14, 7.316])
me_bed_double.use_remesh_fix_poles = True
me_bed_double.use_remesh_preserve_attributes = False
me_bed_double.use_mirror_vertex_groups = False
me_bed_double.update()
me_bed_double.normals_split_custom_set([tuple(v) for v in zip(*[iter([1.0, 0.0, 0.0, 1.0, 0.0, 0.0, 1.0, 0.0, 0.0, 1.0, 0.0, 0.0, 1.0, 0.0, 0.0, 1.0, 0.0, 0.0, -1.0, 0.0, 0.0, -1.0, 0.0, 0.0, -1.0, 0.0, 0.0, -1.0, 0.0, 0.0, -1.0, 0.0, 0.0, -1.0, 0.0, 0.0, 0.0, 0.0, 1.0, 0.0, 0.0, 1.0, 0.0, 0.0, 1.0, 0.0, 0.0, 1.0, 0.0, 0.0, 1.0, 0.0, 0.0, 1.0, 0.0, -1.0, 0.0, 0.0, -1.0, 0.0, 0.0, -1.0, 0.0, 0.0, -1.0, 0.0, 0.0, -1.0, 0.0, 0.0, -1.0, 0.0, -1.631e-07, 0.0, 1.0, -1.631e-07, 0.0, 1.0, -1.631e-07, 0.0, 1.0, 0.0, 0.0, 1.0, 0.0, 0.0, 1.0, 0.0, 0.0, 1.0, 0.0, 0.0, 1.0, 0.0, 0.0, 1.0, 0.0, 0.0, 1.0, 1.672e-07, 0.0, 1.0, 1.672e-07, 0.0, 1.0, 1.672e-07, 0.0, 1.0, 0.0, 0.0, 1.0, 0.0, 0.0, 1.0, 0.0, 0.0, 1.0, 0.0, 0.0, 1.0, 0.0, 0.0, 1.0, 0.0, 0.0, 1.0, 0.0, -1.0, 0.0, 0.0, -1.0, 0.0, 0.0, -1.0, 0.0, 0.0, -1.0, 0.0, 0.0, -1.0, 0.0, 0.0, -1.0, 0.0, 0.0, -1.0, 0.0, 0.0, -1.0, 0.0, 0.0, -1.0, 0.0, 0.0, -1.0, 4.955e-07, 0.0, -1.0, 4.955e-07, 0.0, -1.0, 4.955e-07, 0.0, -1.0, 0.0, 0.0, -1.0, 0.0, 0.0, -1.0, 0.0, 0.0, -1.0, 0.0, 0.0, -1.0, 0.0, 0.0, -1.0, 0.0, 1.0, 0.0, 0.0, 1.0, 0.0, 0.0, 1.0, 0.0, 0.0, 1.0, 0.0, 0.0, 1.0, 0.0, 0.0, 1.0, 0.0, 0.0, 1.0, 0.0, 0.0, 1.0, 0.0, 0.0, 1.0, 0.0, 0.0, 1.0, 0.0, 0.0, 1.0, 0.0, 0.0, 1.0, 0.0, 0.0, 0.0, -1.0, 0.0, 0.0, -1.0, 0.0, 0.0, -1.0, 0.0, 0.0, -1.0, 0.0, 0.0, -1.0, 0.0, 0.0, -1.0, 0.0, 0.0, -1.0, 1.274e-06, 0.0, -1.0, 1.274e-06, 0.0, -1.0, 1.274e-06, 0.0, -1.0, -6.37e-06, 0.0, -1.0, -6.37e-06, 0.0, -1.0, -6.37e-06, 0.0, -1.0, 4.32e-05, 0.0, -1.0, 4.32e-05, 0.0, -1.0, 4.32e-05, 0.0, -1.0, 0.0, 0.0, -1.0, 0.0, 0.0, -1.0, 0.0, 0.0, 0.0, -1.0, 0.0, 0.0, -1.0, 0.0, 0.0, -1.0, 0.0, 0.0, -1.0, 0.0, 0.0, -1.0, 0.0, 0.0, -1.0, 0.0, 0.0, -1.0, 0.0, 0.0, -1.0, 0.0, 0.0, -1.0, 4.371e-08, -4.767e-05, 1.0, 4.371e-08, 4.797e-05, 1.0, 4.371e-08, 4.797e-05, 1.0, 0.0, 0.0, -1.0, 0.0, 0.0, -1.0, 0.0, 0.0, -1.0, 0.0, 0.0, -1.0, 0.0, 0.0, -1.0, 0.0, 0.0, -1.0, 1.257e-08, 0.0, -1.0, 1.257e-08, 0.0, -1.0, 1.257e-08, 0.0, -1.0, 0.0, 0.0, -1.0, 0.0, 0.0, -1.0, 0.0, 0.0, -1.0, -8.958e-08, 0.0, -1.0, -8.958e-08, 0.0, -1.0, -8.958e-08, 0.0, -1.0, 0.0, 0.0, -1.0, 0.0, 0.0, -1.0, 0.0, 0.0, -1.0, 0.0, 0.0, -1.0, 0.0, 0.0, -1.0, 0.0, 0.0, -1.0, 4.371e-08, -4.767e-05, 1.0, 4.371e-08, 4.797e-05, 1.0, 4.371e-08, 4.797e-05, 1.0, 0.0, 0.0, -1.0, 0.0, 0.0, -1.0, 0.0, 0.0, -1.0, 0.0, 0.0, -1.0, 0.0, 0.0, -1.0, 0.0, 0.0, -1.0, 4.401e-07, 0.0, -1.0, 4.401e-07, 0.0, -1.0, 4.401e-07, 0.0, -1.0, 0.0, 0.0, -1.0, 0.0, 0.0, -1.0, 0.0, 0.0, -1.0, -3.135e-06, 0.0, -1.0, -3.135e-06, 0.0, -1.0, -3.135e-06, 0.0, -1.0, 0.0, 0.0, -1.0, 0.0, 0.0, -1.0, 0.0, 0.0, -1.0, -1.0, 0.0, 0.0, -1.0, 0.0, 0.0, -1.0, 0.0, 0.0, -1.0, 0.0, 0.0, -1.0, 0.0, 0.0, -1.0, 0.0, 0.0, -1.0, 0.0, 0.0, -1.0, 0.0, 0.0, -1.0, 0.0, 0.0, -1.0, 0.0, 0.0, -1.0, 0.0, 0.0, -1.0, 0.0, 0.0, 0.0, 0.0, 1.0, 0.0, 0.0, 1.0, 0.0, 0.0, 1.0, 0.0, 0.0, 1.0, 0.0, 0.0, 1.0, 0.0, 0.0, 1.0, 0.0, 1.0, 0.0, 0.0, 1.0, 0.0, 0.0, 1.0, 0.0, 0.0, 1.0, 0.0, 0.0, 1.0, 0.0, 0.0, 1.0, 0.0, 0.0, 1.0, 2.94e-07, 0.0, 1.0, 2.94e-07, 0.0, 1.0, 2.94e-07, 0.0, 1.0, -1.96e-06, 0.0, 1.0, -1.96e-06, 0.0, 1.0, -1.96e-06, 0.0, 1.0, 1.029e-05, 0.0, 1.0, 1.029e-05, 0.0, 1.0, 1.029e-05, 0.0, 1.0, 0.0, 0.0, 1.0, 0.0, 0.0, 1.0, 0.0, 0.0, 0.0, -1.0, 0.0, 0.0, -1.0, 0.0, 0.0, -1.0, 0.0, 0.0, -1.0, 0.0, 0.0, -1.0, 0.0, 0.0, -1.0, 1.0, 0.0, 0.0, 1.0, 0.0, 0.0, 1.0, 0.0, 0.0, 1.0, 0.0, 0.0, 1.0, 0.0, 0.0, 1.0, 0.0, 0.0, -1.0, 0.0, 0.0, -1.0, 0.0, 0.0, -1.0, 0.0, 0.0, -1.0, 0.0, 0.0, -1.0, 0.0, 0.0, -1.0, 0.0, 0.0, 1.0, 0.0, 0.0, 1.0, 0.0, 0.0, 1.0, 0.0, 0.0, 1.0, 0.0, 0.0, 1.0, 0.0, 0.0, 1.0, 0.0, 0.0, -1.0, 0.0, 0.0, -1.0, 0.0, 0.0, -1.0, 0.0, 0.0, -1.0, 0.0, 0.0, -1.0, 0.0, 0.0, -1.0, 0.0, 0.0, 0.0, -1.0, 0.0, 0.0, -1.0, 0.0, 0.0, -1.0, 0.0, 0.0, -1.0, 0.0, 0.0, -1.0, 0.0, 0.0, -1.0, 0.0, 0.0, 0.0, -1.0, 0.0, 0.0, -1.0, 0.0, 0.0, -1.0, 0.0, 0.0, -1.0, 0.0, 0.0, -1.0, 0.0, 0.0, -1.0, 0.0, 1.0, 0.0, 0.0, 1.0, 0.0, 0.0, 1.0, 0.0, 0.0, 1.0, 0.0, 0.0, 1.0, 0.0, 0.0, 1.0, 0.0, -1.0, 0.0, 0.0, -1.0, 0.0, 0.0, -1.0, 0.0, 0.0, -1.0, 0.0, 0.0, -1.0, 0.0, 0.0, -1.0, 0.0, 0.0, 0.0, 1.0, 0.0, 0.0, 1.0, 0.0, 0.0, 1.0, 0.0, 0.0, 1.0, 0.0, 0.0, 1.0, 0.0, 0.0, 1.0, 0.0, 0.0, -1.0, 0.0, 0.0, -1.0, 0.0, 0.0, -1.0, 0.0, 0.0, -1.0, 0.0, 0.0, -1.0, 0.0, 0.0, -1.0, 0.0, 1.0, 0.0, 0.0, 1.0, 0.0, 0.0, 1.0, 0.0, 0.0, 1.0, 0.0, 0.0, 1.0, 0.0, 0.0, 1.0, 0.0, 0.0, 0.0, -1.0, 0.0, 0.0, -1.0, 0.0, 0.0, -1.0, 0.0, 0.0, -1.0, 0.0, 0.0, -1.0, 0.0, 0.0, -1.0, 0.0, 0.0, 0.0, -1.0, 0.0, 0.0, -1.0, 0.0, 0.0, -1.0, 0.0, 0.0, -1.0, 0.0, 0.0, -1.0, 0.0, 0.0, -1.0, 0.0, 1.0, 0.0, 0.0, 1.0, 0.0, 0.0, 1.0, 0.0, 0.0, 1.0, 0.0, 0.0, 1.0, 0.0, 0.0, 1.0, 0.0, -1.0, 0.0, 0.0, -1.0, 0.0, 0.0, -1.0, 0.0, 0.0, -1.0, 0.0, 0.0, -1.0, 0.0, 0.0, -1.0, 0.0, 0.0, 0.0, -1.0, 0.0, 0.0, -1.0, 0.0, 0.0, -1.0, 0.0, 0.0, -1.0, 0.0, 0.0, -1.0, 0.0, 0.0, -1.0, 0.0, 0.0, 0.0, -1.0, 0.0, 0.0, -1.0, 0.0, 0.0, -1.0, 0.0, 0.0, -1.0, 0.0, 0.0, -1.0, 0.0, 0.0, -1.0, 1.0, 0.0, 0.0, 1.0, 0.0, 0.0, 1.0, 0.0, 0.0, 1.0, 0.0, 0.0, 1.0, 0.0, 0.0, 1.0, 0.0, 0.0, 0.0, 1.0, 0.0, 0.0, 1.0, 0.0, 0.0, 1.0, 0.0, 0.0, 1.0, 0.0, 0.0, 1.0, 0.0, 0.0, 1.0, 0.0, -4.621e-10, 0.0, -1.0, -4.621e-10, 0.0, -1.0, -4.621e-10, 0.0, -1.0, 4.621e-10, 0.0, -1.0, 4.621e-10, 0.0, -1.0, 4.621e-10, 0.0, -1.0, -1.148e-07, -0.8568, 0.5156, -1.148e-07, -0.8568, 0.5156, -1.148e-07, -0.8568, 0.5156, -1.194e-07, -0.8568, 0.5156, -1.194e-07, -0.8568, 0.5156, -1.194e-07, -0.8568, 0.5156, 0.0, 0.0, -1.0, 0.0, 0.0, -1.0, 0.0, 0.0, -1.0, -1.184e-07, 0.0, -1.0, -1.184e-07, 0.0, -1.0, -1.184e-07, 0.0, -1.0, -9.648e-09, 0.0, -1.0, -9.648e-09, 0.0, -1.0, -9.648e-09, 0.0, -1.0, 9.277e-09, 0.0, -1.0, 9.277e-09, 0.0, -1.0, 9.277e-09, 0.0, -1.0, 1.158e-07, 0.0, -1.0, 1.158e-07, 0.0, -1.0, 1.158e-07, 0.0, -1.0, 0.0, 0.0, -1.0, 0.0, 0.0, -1.0, 0.0, 0.0, -1.0, 1.0, -4.56e-07, 0.0, 1.0, -4.56e-07, 0.0, 1.0, -4.56e-07, 0.0, 1.0, -1.4e-07, -1.626e-07, 1.0, -1.4e-07, -1.626e-07, 1.0, -1.4e-07, -1.626e-07, 1.0, -8.266e-08, 0.0, 1.0, -8.266e-08, 0.0, 1.0, -8.266e-08, 0.0, 1.403e-07, 1.0, 0.0, 1.403e-07, 1.0, 0.0, 1.403e-07, 1.0, 0.0, 1.403e-07, 1.0, 0.0, 1.403e-07, 1.0, 0.0, 1.403e-07, 1.0, 0.0, -1.349e-07, -1.0, 0.0, -1.349e-07, -1.0, 0.0, -1.349e-07, -1.0, 0.0, -1.349e-07, -1.0, 0.0, -1.349e-07, -1.0, 0.0, -1.349e-07, -1.0, 0.0, -1.0, 8.266e-08, 0.0, -1.0, 8.266e-08, 0.0, -1.0, 8.266e-08, 0.0, -1.0, 9.121e-07, 1.06e-06, -1.0, 9.121e-07, 1.06e-06, -1.0, 9.121e-07, 1.06e-06, -1.0, 1.4e-07, 0.0, -1.0, 1.4e-07, 0.0, -1.0, 1.4e-07, 0.0, -1.0, 3.234e-07, 0.0, -1.0, 3.234e-07, 0.0, -1.0, 3.234e-07, 0.0, -1.0, 0.0, 0.0, -1.0, 0.0, 0.0, -1.0, 0.0, 0.0, -0.8115, 9.842e-08, 0.5843, -0.8115, 9.842e-08, 0.5843, -0.8115, 9.842e-08, 0.5843, -0.8115, 2.012e-07, 0.5843, -0.8115, 2.012e-07, 0.5843, -0.8115, 2.012e-07, 0.5843, 0.0, 0.0, 1.0, 0.0, 0.0, 1.0, 0.0, 0.0, 1.0, 0.0, 0.0, 1.0, 0.0, 0.0, 1.0, 0.0, 0.0, 1.0, 0.8115, -9.842e-08, 0.5843, 0.8115, -9.842e-08, 0.5843, 0.8115, -9.842e-08, 0.5843, 0.8115, -2.012e-07, 0.5843, 0.8115, -2.012e-07, 0.5843, 0.8115, -2.012e-07, 0.5843, 1.0, -1.617e-07, 0.0, 1.0, -1.617e-07, 0.0, 1.0, -1.617e-07, 0.0, 1.0, -1.617e-07, 0.0, 1.0, -1.617e-07, 0.0, 1.0, -1.617e-07, 0.0, 1.388e-07, 1.0, 4.922e-08, 1.388e-07, 1.0, 4.922e-08, 1.388e-07, 1.0, 4.922e-08, 1.403e-07, 1.0, 8.295e-09, 1.403e-07, 1.0, 8.295e-09, 1.403e-07, 1.0, 8.295e-09, 0.0, 1.0, 0.0, 0.0, 1.0, 0.0, 0.0, 1.0, 0.0, 0.0, 1.0, 3.393e-07, 0.0, 1.0, 3.393e-07, 0.0, 1.0, 3.393e-07, 0.0, 1.0, 0.0, 0.0, 1.0, 0.0, 0.0, 1.0, 0.0, 0.0, 1.0, 0.0, 0.0, 1.0, 0.0, 0.0, 1.0, 0.0, 0.0, 1.0, -1.697e-07, 0.0, 1.0, -1.697e-07, 0.0, 1.0, -1.697e-07, 0.0, 1.0, 0.0, 0.0, 1.0, 0.0, 0.0, 1.0, 0.0, 0.0, 0.0, -1.0, 0.0, 0.0, -1.0, 0.0, 0.0, -1.0, 0.0, 0.0, -1.0, 0.0, 0.0, -1.0, 0.0, 0.0, -1.0, 0.0, 0.0, -1.0, 0.0, 0.0, -1.0, 0.0, 0.0, -1.0, -1.326e-09, 0.0, 1.0, -1.326e-09, 0.0, 1.0, -1.326e-09, 0.0, 1.0, -8.236e-09, 0.0, 1.0, -8.236e-09, 0.0, 1.0, -8.236e-09, 0.0, 1.0, 0.7936, -4.524e-07, 0.6084, 0.7936, -4.524e-07, 0.6084, 0.7936, -4.524e-07, 0.6084, 0.7936, -4.524e-07, 0.6084, 0.7936, -4.524e-07, 0.6084, 0.7936, -4.524e-07, 0.6084, 1.0, 0.0, 0.0, 1.0, 0.0, 0.0, 1.0, 0.0, 0.0, 1.0, -8.551e-07, 0.0, 1.0, -8.551e-07, 0.0, 1.0, -8.551e-07, 0.0, -1.0, 0.0, 0.0, -1.0, 0.0, 0.0, -1.0, 0.0, 0.0, -1.0, 0.0, 0.0, -1.0, 0.0, 0.0, -1.0, 0.0, 0.0, -0.7936, 0.0, 0.6084, -0.7936, 0.0, 0.6084, -0.7936, 0.0, 0.6084, -0.7936, 0.0, 0.6084, -0.7936, 0.0, 0.6084, -0.7936, 0.0, 0.6084, 0.0, -1.0, 0.0, 0.0, -1.0, 0.0, 0.0, -1.0, 0.0, 0.0, -1.0, 0.0, 0.0, -1.0, 0.0, 0.0, -1.0, 0.0, 0.0, -1.0, 0.0, 0.0, -1.0, 0.0, 0.0, -1.0, 0.0, 0.0, -1.0, 0.0, 0.0, -1.0, 0.0, 0.0, -1.0, 0.0, -1.214e-07, -1.0, 0.0, -1.214e-07, -1.0, 0.0, -1.214e-07, -1.0, 0.0, -1.228e-07, -1.0, -1.858e-06, -1.228e-07, -1.0, -1.858e-06, -1.228e-07, -1.0, -1.858e-06, 0.0, -1.0, 0.0, 0.0, -1.0, 0.0, 0.0, -1.0, 0.0, 0.0, -1.0, -6.296e-07, 0.0, -1.0, -6.296e-07, 0.0, -1.0, -6.296e-07, 0.0, -1.0, 0.0, 0.0, -1.0, 0.0, 0.0, -1.0, 0.0, 0.0, -1.0, 0.0, 0.0, -1.0, 0.0, 0.0, -1.0, 0.0, 0.0, 0.0, -1.0, 0.0, 0.0, -1.0, 0.0, 0.0, -1.0, 0.0, 0.0, -1.0, 0.0, 0.0, -1.0, 0.0, 0.0, -1.0, -2.291e-09, 4.777e-05, -1.0, 2.291e-09, -4.777e-05, -1.0, 2.291e-09, -4.777e-05, -1.0, 0.0, -0.1253, 0.9921, 0.0, -0.1253, 0.9921, 0.0, -0.1253, 0.9921, -1.123e-07, -0.1253, 0.9921, -1.123e-07, -0.1253, 0.9921, -1.123e-07, -0.1253, 0.9921, 5.846e-08, 0.1253, -0.9921, 5.846e-08, 0.1253, -0.9921, 5.846e-08, 0.1253, -0.9921, 2.224e-09, 0.1253, -0.9921, 2.224e-09, 0.1253, -0.9921, 2.224e-09, 0.1253, -0.9921, 1.74e-07, 0.7042, -0.71, 1.74e-07, 0.7042, -0.71, 1.74e-07, 0.7042, -0.71, 1.795e-07, 0.7042, -0.71, 1.795e-07, 0.7042, -0.71, 1.795e-07, 0.7042, -0.71, 1.266e-07, 0.5056, 0.8628, 1.266e-07, 0.5056, 0.8628, 1.266e-07, 0.5056, 0.8628, 1.266e-07, 0.5056, 0.8628, 1.266e-07, 0.5056, 0.8628, 1.266e-07, 0.5056, 0.8628, -0.4122, 0.1142, -0.9039, -0.4122, 0.1142, -0.9039, -0.4122, 0.1142, -0.9039, -0.4122, 0.1142, -0.9039, -0.4122, 0.1142, -0.9039, -0.4122, 0.1142, -0.9039, -1.266e-07, -0.7042, 0.71, -1.266e-07, -0.7042, 0.71, -1.266e-07, -0.7042, 0.71, -1.9e-07, -0.7042, 0.71, -1.9e-07, -0.7042, 0.71, -1.9e-07, -0.7042, 0.71, 0.4122, -0.1142, 0.9039, 0.4122, -0.1142, 0.9039, 0.4122, -0.1142, 0.9039, 0.4122, -0.1142, 0.9039, 0.4122, -0.1142, 0.9039, 0.4122, -0.1142, 0.9039, 0.4122, 0.1142, -0.9039, 0.4122, 0.1142, -0.9039, 0.4122, 0.1142, -0.9039, 0.4122, 0.1142, -0.9039, 0.4122, 0.1142, -0.9039, 0.4122, 0.1142, -0.9039, -0.4122, -0.1142, 0.9039, -0.4122, -0.1142, 0.9039, -0.4122, -0.1142, 0.9039, -0.4122, -0.1142, 0.9039, -0.4122, -0.1142, 0.9039, -0.4122, -0.1142, 0.9039, -7.335e-08, -0.5056, -0.8628, -7.335e-08, -0.5056, -0.8628, -7.335e-08, -0.5056, -0.8628, -1.07e-07, -0.5056, -0.8628, -1.07e-07, -0.5056, -0.8628, -1.07e-07, -0.5056, -0.8628, -3.695e-08, 0.9921, 0.1253, -3.695e-08, 0.9921, 0.1253, -3.695e-08, 0.9921, 0.1253, 2.466e-07, 0.9921, 0.1253, 2.466e-07, 0.9921, 0.1253, 2.466e-07, 0.9921, 0.1253, 2.469e-07, 0.9921, 0.1253, 2.469e-07, 0.9921, 0.1253, 2.469e-07, 0.9921, 0.1253, 3.695e-08, 0.9921, 0.1253, 3.695e-08, 0.9921, 0.1253, 3.695e-08, 0.9921, 0.1253, 1.0, -1.765e-07, 1.863e-07, 1.0, -1.765e-07, 1.863e-07, 1.0, -1.765e-07, 1.863e-07, 1.0, -6.532e-08, -1.675e-07, 1.0, -6.532e-08, -1.675e-07, 1.0, -6.532e-08, -1.675e-07, 1.0, -1.306e-07, -1.675e-07, 1.0, -1.306e-07, -1.675e-07, 1.0, -1.306e-07, -1.675e-07, 1.0, -1.765e-07, 1.863e-07, 1.0, -1.765e-07, 1.863e-07, 1.0, -1.765e-07, 1.863e-07, -3.325e-07, -0.9921, -0.1253, -3.325e-07, -0.9921, -0.1253, -3.325e-07, -0.9921, -0.1253, -1.251e-07, -0.9921, -0.1253, -1.251e-07, -0.9921, -0.1253, -1.251e-07, -0.9921, -0.1253, -2.466e-07, -0.9921, -0.1253, -2.466e-07, -0.9921, -0.1253, -2.466e-07, -0.9921, -0.1253, -7.389e-07, -0.9921, -0.1253, -7.389e-07, -0.9921, -0.1253, -7.389e-07, -0.9921, -0.1253, -1.0, -3.531e-07, -2.484e-07, -1.0, -3.531e-07, -2.484e-07, -1.0, -3.531e-07, -2.484e-07, -1.0, 5.226e-07, 2.234e-07, -1.0, 5.226e-07, 2.234e-07, -1.0, 5.226e-07, 2.234e-07, -1.0, 0.0, 2.234e-07, -1.0, 0.0, 2.234e-07, -1.0, 0.0, 2.234e-07, -1.0, 1.059e-06, -2.484e-07, -1.0, 1.059e-06, -2.484e-07, -1.0, 1.059e-06, -2.484e-07, -0.3376, 0.6629, -0.6683, -0.3376, 0.6629, -0.6683, -0.3376, 0.6629, -0.6683, -0.3376, 0.4759, 0.8121, -0.3376, 0.4759, 0.8121, -0.3376, 0.4759, 0.8121, 0.3376, 0.4759, 0.8121, 0.3376, 0.4759, 0.8121, 0.3376, 0.4759, 0.8121, 0.3376, 0.6629, -0.6683, 0.3376, 0.6629, -0.6683, 0.3376, 0.6629, -0.6683, 0.3376, -0.6629, 0.6683, 0.3376, -0.6629, 0.6683, 0.3376, -0.6629, 0.6683, 0.3376, -0.4759, -0.8121, 0.3376, -0.4759, -0.8121, 0.3376, -0.4759, -0.8121, 1.397e-07, 0.1253, -0.9921, 1.397e-07, 0.1253, -0.9921, 1.397e-07, 0.1253, -0.9921, -5.679e-08, 0.1253, -0.9921, -5.679e-08, 0.1253, -0.9921, -5.679e-08, 0.1253, -0.9921, 0.0, 0.1253, -0.9921, 0.0, 0.1253, -0.9921, 0.0, 0.1253, -0.9921, 8.308e-08, 0.1253, -0.9921, 8.308e-08, 0.1253, -0.9921, 8.308e-08, 0.1253, -0.9921, 5.911e-08, 0.1253, -0.9921, 5.911e-08, 0.1253, -0.9921, 5.911e-08, 0.1253, -0.9921, 2.472e-08, 0.1253, -0.9921, 2.472e-08, 0.1253, -0.9921, 2.472e-08, 0.1253, -0.9921, -0.3376, -0.6629, 0.6683, -0.3376, -0.6629, 0.6683, -0.3376, -0.6629, 0.6683, -0.3376, -0.4759, -0.8121, -0.3376, -0.4759, -0.8121, -0.3376, -0.4759, -0.8121, 0.0, -0.1253, 0.9921, 0.0, -0.1253, 0.9921, 0.0, -0.1253, 0.9921, -1.123e-07, -0.1253, 0.9921, -1.123e-07, -0.1253, 0.9921, -1.123e-07, -0.1253, 0.9921, 5.846e-08, 0.1253, -0.9921, 5.846e-08, 0.1253, -0.9921, 5.846e-08, 0.1253, -0.9921, 2.224e-09, 0.1253, -0.9921, 2.224e-09, 0.1253, -0.9921, 2.224e-09, 0.1253, -0.9921, 1.74e-07, 0.7042, -0.71, 1.74e-07, 0.7042, -0.71, 1.74e-07, 0.7042, -0.71, 1.795e-07, 0.7042, -0.71, 1.795e-07, 0.7042, -0.71, 1.795e-07, 0.7042, -0.71, 1.266e-07, 0.5056, 0.8628, 1.266e-07, 0.5056, 0.8628, 1.266e-07, 0.5056, 0.8628, 1.266e-07, 0.5056, 0.8628, 1.266e-07, 0.5056, 0.8628, 1.266e-07, 0.5056, 0.8628, -0.4122, 0.1142, -0.9039, -0.4122, 0.1142, -0.9039, -0.4122, 0.1142, -0.9039, -0.4122, 0.1142, -0.9039, -0.4122, 0.1142, -0.9039, -0.4122, 0.1142, -0.9039, -1.266e-07, -0.7042, 0.71, -1.266e-07, -0.7042, 0.71, -1.266e-07, -0.7042, 0.71, -1.9e-07, -0.7042, 0.71, -1.9e-07, -0.7042, 0.71, -1.9e-07, -0.7042, 0.71, 0.4122, -0.1142, 0.9039, 0.4122, -0.1142, 0.9039, 0.4122, -0.1142, 0.9039, 0.4122, -0.1142, 0.9039, 0.4122, -0.1142, 0.9039, 0.4122, -0.1142, 0.9039, 0.4122, 0.1142, -0.9039, 0.4122, 0.1142, -0.9039, 0.4122, 0.1142, -0.9039, 0.4122, 0.1142, -0.9039, 0.4122, 0.1142, -0.9039, 0.4122, 0.1142, -0.9039, -0.4122, -0.1142, 0.9039, -0.4122, -0.1142, 0.9039, -0.4122, -0.1142, 0.9039, -0.4122, -0.1142, 0.9039, -0.4122, -0.1142, 0.9039, -0.4122, -0.1142, 0.9039, -7.335e-08, -0.5056, -0.8628, -7.335e-08, -0.5056, -0.8628, -7.335e-08, -0.5056, -0.8628, -1.07e-07, -0.5056, -0.8628, -1.07e-07, -0.5056, -0.8628, -1.07e-07, -0.5056, -0.8628, -3.695e-08, 0.9921, 0.1253, -3.695e-08, 0.9921, 0.1253, -3.695e-08, 0.9921, 0.1253, 2.466e-07, 0.9921, 0.1253, 2.466e-07, 0.9921, 0.1253, 2.466e-07, 0.9921, 0.1253, 2.469e-07, 0.9921, 0.1253, 2.469e-07, 0.9921, 0.1253, 2.469e-07, 0.9921, 0.1253, 3.695e-08, 0.9921, 0.1253, 3.695e-08, 0.9921, 0.1253, 3.695e-08, 0.9921, 0.1253, 1.0, -1.059e-06, 4.968e-07, 1.0, -1.059e-06, 4.968e-07, 1.0, -1.059e-06, 4.968e-07, 1.0, 0.0, -4.468e-07, 1.0, 0.0, -4.468e-07, 1.0, 0.0, -4.468e-07, 1.0, -5.226e-07, -4.468e-07, 1.0, -5.226e-07, -4.468e-07, 1.0, -5.226e-07, -4.468e-07, 1.0, 0.0, 4.968e-07, 1.0, 0.0, 4.968e-07, 1.0, 0.0, 4.968e-07, -3.325e-07, -0.9921, -0.1253, -3.325e-07, -0.9921, -0.1253, -3.325e-07, -0.9921, -0.1253, -1.251e-07, -0.9921, -0.1253, -1.251e-07, -0.9921, -0.1253, -1.251e-07, -0.9921, -0.1253, -2.466e-07, -0.9921, -0.1253, -2.466e-07, -0.9921, -0.1253, -2.466e-07, -0.9921, -0.1253, -7.389e-07, -0.9921, -0.1253, -7.389e-07, -0.9921, -0.1253, -7.389e-07, -0.9921, -0.1253, -1.0, 1.765e-07, -2.484e-07, -1.0, 1.765e-07, -2.484e-07, -1.0, 1.765e-07, -2.484e-07, -1.0, 1.96e-07, 2.234e-07, -1.0, 1.96e-07, 2.234e-07, -1.0, 1.96e-07, 2.234e-07, -1.0, 1.306e-07, 2.234e-07, -1.0, 1.306e-07, 2.234e-07, -1.0, 1.306e-07, 2.234e-07, -1.0, 3.531e-07, -2.484e-07, -1.0, 3.531e-07, -2.484e-07, -1.0, 3.531e-07, -2.484e-07, -0.3376, 0.6629, -0.6683, -0.3376, 0.6629, -0.6683, -0.3376, 0.6629, -0.6683, -0.3376, 0.4759, 0.8121, -0.3376, 0.4759, 0.8121, -0.3376, 0.4759, 0.8121, 0.3376, 0.4759, 0.8121, 0.3376, 0.4759, 0.8121, 0.3376, 0.4759, 0.8121, 0.3376, 0.6629, -0.6683, 0.3376, 0.6629, -0.6683, 0.3376, 0.6629, -0.6683, 0.3376, -0.6629, 0.6683, 0.3376, -0.6629, 0.6683, 0.3376, -0.6629, 0.6683, 0.3376, -0.4759, -0.8121, 0.3376, -0.4759, -0.8121, 0.3376, -0.4759, -0.8121, 1.397e-07, 0.1253, -0.9921, 1.397e-07, 0.1253, -0.9921, 1.397e-07, 0.1253, -0.9921, -5.679e-08, 0.1253, -0.9921, -5.679e-08, 0.1253, -0.9921, -5.679e-08, 0.1253, -0.9921, 0.0, 0.1253, -0.9921, 0.0, 0.1253, -0.9921, 0.0, 0.1253, -0.9921, 8.308e-08, 0.1253, -0.9921, 8.308e-08, 0.1253, -0.9921, 8.308e-08, 0.1253, -0.9921, 5.911e-08, 0.1253, -0.9921, 5.911e-08, 0.1253, -0.9921, 5.911e-08, 0.1253, -0.9921, 2.472e-08, 0.1253, -0.9921, 2.472e-08, 0.1253, -0.9921, 2.472e-08, 0.1253, -0.9921, -0.3376, -0.6629, 0.6683, -0.3376, -0.6629, 0.6683, -0.3376, -0.6629, 0.6683, -0.3376, -0.4759, -0.8121, -0.3376, -0.4759, -0.8121, -0.3376, -0.4759, -0.8121])] * 3)])

# ---- objects
ob_bed_double = bpy.data.objects.new('bed_double', me_bed_double)
ob_collider = bpy.data.objects.new('collider', None)

# ---- transforms, parenting, visibility, modifiers, constraints
ob_bed_double.location = (0.0, 0.0, 0.0)
ob_bed_double.rotation_mode = 'QUATERNION'
ob_bed_double.rotation_quaternion = (1.0, 0.0, 0.0, 0.0)
ob_bed_double.lineart.crease_threshold = 0.0
ob_collider.parent = ob_bed_double
ob_collider.location = (0.0, 0.0, 0.1)
ob_collider.scale = (1.8, 2.0, 0.42)
ob_collider.empty_display_type = 'CUBE'
ob_collider.empty_display_size = 0.5
ob_collider.lineart.crease_threshold = 0.0

# ---- collection membership
scene.collection.objects.link(ob_bed_double)
scene.collection.objects.link(ob_collider)

# ---- scene / render settings (as saved in the file)
scene.frame_start = 1; scene.frame_end = 250; scene.frame_set(1)
scene.render.engine = 'BLENDER_EEVEE_NEXT'
scene.cycles.use_denoising = False
scene.cycles.samples = 128
scene.cycles.sampling_pattern = 'TABULATED_SOBOL'
scene.cycles.use_adaptive_sampling = False
scene.cycles.use_light_tree = False
scene.view_settings.view_transform = 'Filmic'
bpy.context.view_layer.update()

# ---- added for rendering (the .blend has no active camera and no usable light): camera, sun
cam_auto = bpy.data.cameras.new('AutoCamera')
cam_auto.lens = 50.0
cam_auto.sensor_width = 36.0
cam_auto.clip_end = 1000.0
ob_auto_camera = bpy.data.objects.new('AutoCamera', cam_auto)
scene.collection.objects.link(ob_auto_camera)
ob_auto_camera.location = (2.66074, -3.17893, 2.30531)
ob_auto_camera.rotation_euler = (1.09748, -7.21219e-08, 0.694738)
scene.camera = ob_auto_camera
light_auto_sun = bpy.data.lights.new('AutoSun', 'SUN')
light_auto_sun.energy = 3.0
light_auto_sun.angle = 0.0523599
ob_auto_sun = bpy.data.objects.new('AutoSun', light_auto_sun)
scene.collection.objects.link(ob_auto_sun)
ob_auto_sun.rotation_euler = (0.872665, 0.174533, 0.523599)
bpy.context.view_layer.update()
